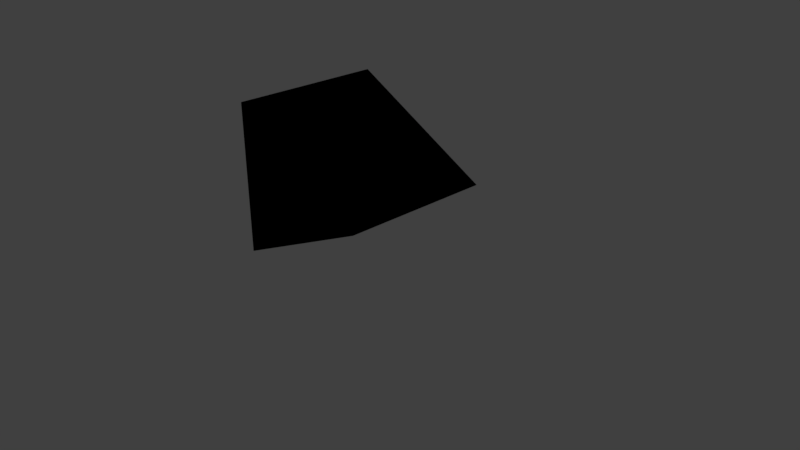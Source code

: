 # Source: play.blend  (saved by Blender 2.79.0; exported with 4.5.12 LTS)
import bpy
from mathutils import Matrix  # noqa: F401  (used for matrix-valued properties, if any)

bpy.ops.wm.read_factory_settings(use_empty=True)
scene = bpy.context.scene
scene.name = 'Scene'

# ---- collections
col_collection_1 = bpy.data.collections.new('Collection 1'); scene.collection.children.link(col_collection_1)

# ---- materials (node trees are filled in below, after node groups)
mat_paleblack = bpy.data.materials.new('PaleBlack')
mat_paleblack.alpha_threshold = 0.0
mat_paleblack.use_transparent_shadow = False
mat_paleblack.diffuse_color = (0.0, 0.0, 0.0, 1.0)
mat_paleblack.roughness = 0.5

# ---- material node trees

# ---- world
world_world = bpy.data.worlds.new('World'); scene.world = world_world
world_world.color = (0.05088, 0.05088, 0.05088)
world_world.use_sun_shadow = False
world_world.sun_shadow_jitter_overblur = 0.0
world_world.cycles.sampling_method = 'MANUAL'

# ---- cameras
cam_camera = bpy.data.cameras.new('Camera')
cam_camera.clip_end = 100.0
cam_camera.lens = 35.0
cam_camera.sensor_width = 32.0
cam_camera.sensor_height = 18.0
cam_camera.ortho_scale = 7.314
cam_camera.dof.focus_distance = 0.0
cam_camera.dof.aperture_fstop = 128.0

# ---- lights
light_lamp = bpy.data.lights.new('Lamp', 'POINT')
light_lamp.transmission_factor = 0.0
light_lamp.cutoff_distance = 30.0
light_lamp.energy = 100.0
light_lamp.shadow_buffer_clip_start = 1.001
light_lamp.shadow_soft_size = 0.1
light_lamp.shadow_maximum_resolution = 0.006
light_lamp.use_absolute_resolution = True

# ---- meshes
me_cube_001 = bpy.data.meshes.new('Cube.001')
me_cube_001.from_pydata([(-1.0, -1.0, -1.0), (-1.0, -1.0, 1.0), (-1.0, 1.0, -1.0), (-1.0, 1.0, 1.0), (1.0, -1.0, -0.03523), (1.0, 1.0, -0.03523)], [], [(0, 1, 3, 2), (2, 3, 5), (4, 1, 0), (2, 5, 4, 0), (5, 3, 1, 4)])
me_cube_001.materials.append(mat_paleblack)
me_cube_001.use_remesh_preserve_volume = False
me_cube_001.use_remesh_preserve_attributes = False
me_cube_001.use_mirror_vertex_groups = False
me_cube_001.update()

# ---- objects
ob_cube = bpy.data.objects.new('Cube', me_cube_001)
ob_lamp = bpy.data.objects.new('Lamp', light_lamp)
ob_camera = bpy.data.objects.new('Camera', cam_camera)

# ---- transforms, parenting, visibility, modifiers, constraints
ob_cube.location = (-0.04237, -0.06349, 1.026)
ob_cube.lineart.crease_threshold = 0.0
ob_lamp.location = (4.076, 1.005, 5.904)
ob_lamp.rotation_euler = (0.6503, 0.05522, 1.866)
ob_lamp.lock_rotations_4d = False
ob_lamp.empty_display_type = 'ARROWS'
ob_lamp.color = (0.0, 0.0, 0.0, 0.0)
ob_lamp.lineart.crease_threshold = 0.0
ob_camera.location = (7.481, -6.508, 5.344)
ob_camera.rotation_euler = (1.109, 0.0, 0.8149)
ob_camera.lock_rotations_4d = False
ob_camera.empty_display_type = 'ARROWS'
ob_camera.color = (0.0, 0.0, 0.0, 0.0)
ob_camera.display_type = 'WIRE'
ob_camera.lineart.crease_threshold = 0.0

# ---- collection membership
col_collection_1.objects.link(ob_cube)
col_collection_1.objects.link(ob_lamp)
col_collection_1.objects.link(ob_camera)

# ---- scene / render settings (as saved in the file)
scene.camera = ob_camera
scene.frame_start = 1; scene.frame_end = 250; scene.frame_set(1)
scene.render.engine = 'BLENDER_EEVEE_NEXT'
scene.render.resolution_percentage = 50
scene.render.dither_intensity = 0.0
scene.cycles.use_denoising = False
scene.cycles.samples = 128
scene.cycles.sampling_pattern = 'TABULATED_SOBOL'
scene.cycles.use_adaptive_sampling = False
scene.cycles.use_light_tree = False
scene.cycles.blur_glossy = 0.0
scene.cycles.sample_clamp_indirect = 0.0
scene.view_settings.view_transform = 'Standard'
bpy.context.view_layer.update()
